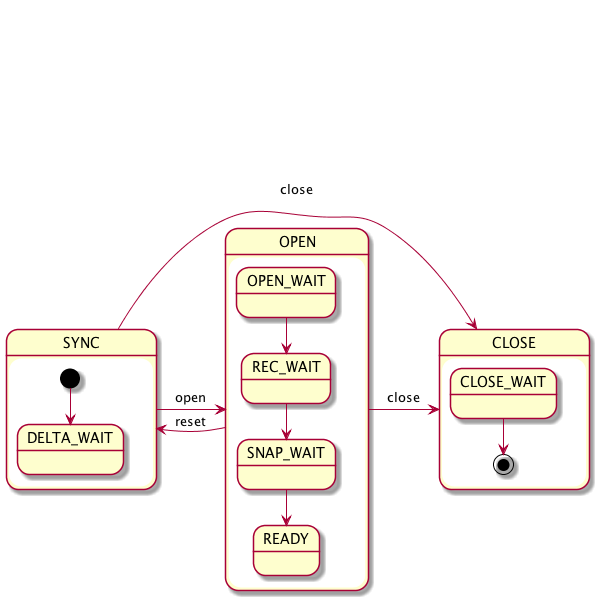

The diagram above was rendered by PlantUML. Its source (embedded in the PNG):
@startuml

SYNC -> OPEN : open
SYNC -> CLOSE : close
OPEN -> SYNC : reset
OPEN -> CLOSE : close

state SYNC {
  [*] --> DELTA_WAIT
}

state OPEN {
  OPEN_WAIT --> REC_WAIT
  REC_WAIT --> SNAP_WAIT
  SNAP_WAIT --> READY
}

state CLOSE {
  CLOSE_WAIT --> [*]
}

@enduml